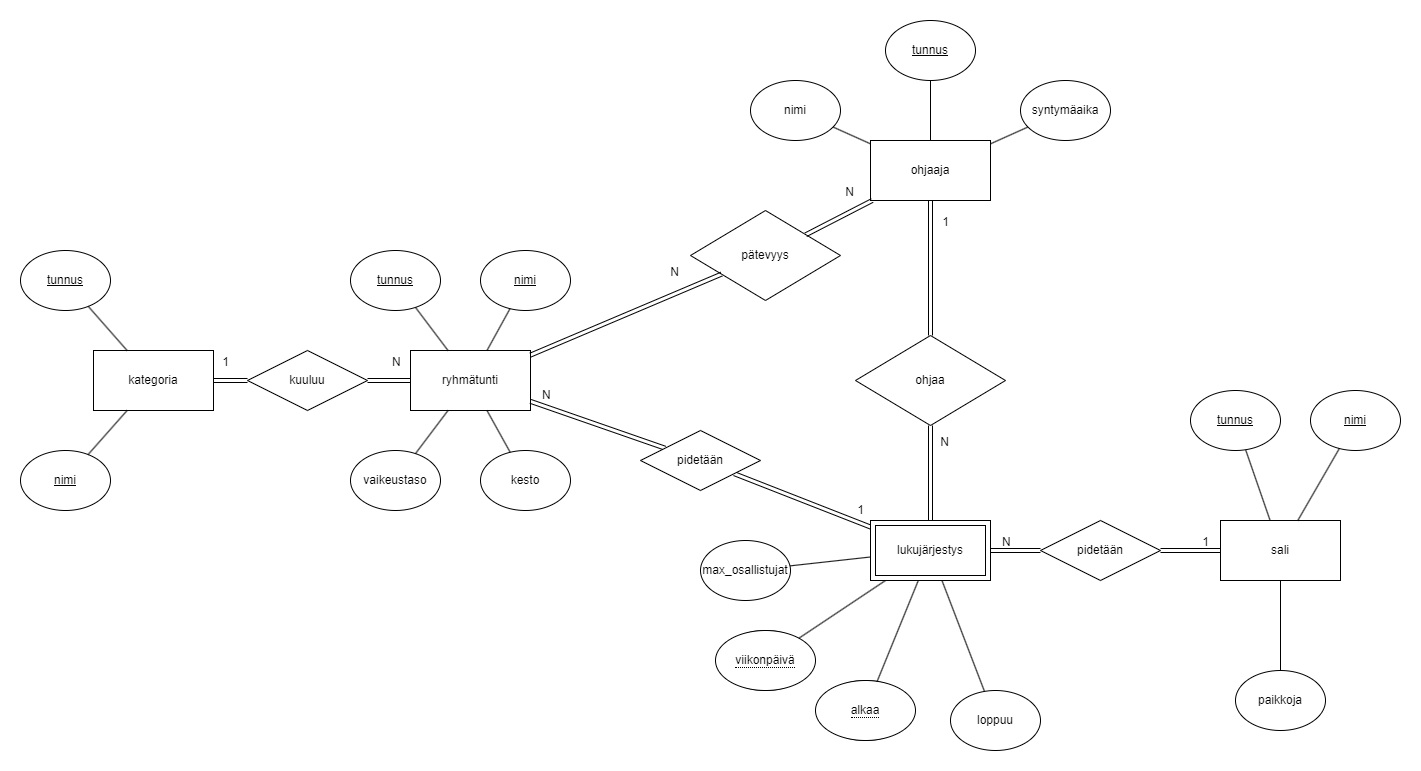

The diagram above was exported from draw.io. Its source (the exported page's mxGraphModel, read from the mxfile embedded in the PNG):
<mxGraphModel dx="2872" dy="2287" grid="1" gridSize="10" guides="1" tooltips="1" connect="1" arrows="1" fold="1" page="1" pageScale="1" pageWidth="827" pageHeight="1169" math="0" shadow="0">
  <root>
    <mxCell id="0" />
    <mxCell id="1" parent="0" />
    <mxCell id="_bvSd32ubLVk9DA3Oi3Z-1" value="ryhmätunti" style="rounded=0;whiteSpace=wrap;html=1;" parent="1" vertex="1">
      <mxGeometry x="-310" y="310" width="120" height="60" as="geometry" />
    </mxCell>
    <mxCell id="_bvSd32ubLVk9DA3Oi3Z-2" value="kategoria" style="rounded=0;whiteSpace=wrap;html=1;" parent="1" vertex="1">
      <mxGeometry x="-627" y="310" width="120" height="60" as="geometry" />
    </mxCell>
    <mxCell id="_bvSd32ubLVk9DA3Oi3Z-3" value="ohjaaja" style="rounded=0;whiteSpace=wrap;html=1;" parent="1" vertex="1">
      <mxGeometry x="150" y="100" width="120" height="60" as="geometry" />
    </mxCell>
    <mxCell id="_bvSd32ubLVk9DA3Oi3Z-5" value="sali" style="rounded=0;whiteSpace=wrap;html=1;" parent="1" vertex="1">
      <mxGeometry x="500" y="480" width="120" height="60" as="geometry" />
    </mxCell>
    <mxCell id="_bvSd32ubLVk9DA3Oi3Z-6" value="&lt;u&gt;tunnus&lt;/u&gt;" style="ellipse;whiteSpace=wrap;html=1;" parent="1" vertex="1">
      <mxGeometry x="-370" y="210" width="90" height="60" as="geometry" />
    </mxCell>
    <mxCell id="_bvSd32ubLVk9DA3Oi3Z-7" value="&lt;u&gt;nimi&lt;/u&gt;" style="ellipse;whiteSpace=wrap;html=1;" parent="1" vertex="1">
      <mxGeometry x="-240" y="210" width="90" height="60" as="geometry" />
    </mxCell>
    <mxCell id="_bvSd32ubLVk9DA3Oi3Z-8" value="kesto" style="ellipse;whiteSpace=wrap;html=1;" parent="1" vertex="1">
      <mxGeometry x="-240" y="410" width="90" height="60" as="geometry" />
    </mxCell>
    <mxCell id="_bvSd32ubLVk9DA3Oi3Z-9" value="vaikeustaso" style="ellipse;whiteSpace=wrap;html=1;" parent="1" vertex="1">
      <mxGeometry x="-370" y="410" width="90" height="60" as="geometry" />
    </mxCell>
    <mxCell id="_bvSd32ubLVk9DA3Oi3Z-10" value="" style="endArrow=none;html=1;rounded=0;" parent="1" source="_bvSd32ubLVk9DA3Oi3Z-9" target="_bvSd32ubLVk9DA3Oi3Z-1" edge="1">
      <mxGeometry width="50" height="50" relative="1" as="geometry">
        <mxPoint x="-230" y="460" as="sourcePoint" />
        <mxPoint x="-180" y="410" as="targetPoint" />
      </mxGeometry>
    </mxCell>
    <mxCell id="_bvSd32ubLVk9DA3Oi3Z-11" value="" style="endArrow=none;html=1;rounded=0;" parent="1" source="_bvSd32ubLVk9DA3Oi3Z-8" target="_bvSd32ubLVk9DA3Oi3Z-1" edge="1">
      <mxGeometry width="50" height="50" relative="1" as="geometry">
        <mxPoint x="20" y="490" as="sourcePoint" />
        <mxPoint x="70" y="440" as="targetPoint" />
      </mxGeometry>
    </mxCell>
    <mxCell id="_bvSd32ubLVk9DA3Oi3Z-12" value="" style="endArrow=none;html=1;rounded=0;" parent="1" source="_bvSd32ubLVk9DA3Oi3Z-6" target="_bvSd32ubLVk9DA3Oi3Z-1" edge="1">
      <mxGeometry width="50" height="50" relative="1" as="geometry">
        <mxPoint x="20" y="490" as="sourcePoint" />
        <mxPoint x="70" y="440" as="targetPoint" />
      </mxGeometry>
    </mxCell>
    <mxCell id="_bvSd32ubLVk9DA3Oi3Z-13" value="" style="endArrow=none;html=1;rounded=0;" parent="1" source="_bvSd32ubLVk9DA3Oi3Z-1" target="_bvSd32ubLVk9DA3Oi3Z-7" edge="1">
      <mxGeometry width="50" height="50" relative="1" as="geometry">
        <mxPoint x="20" y="490" as="sourcePoint" />
        <mxPoint x="70" y="440" as="targetPoint" />
      </mxGeometry>
    </mxCell>
    <mxCell id="_bvSd32ubLVk9DA3Oi3Z-14" value="&lt;u&gt;nimi&lt;/u&gt;" style="ellipse;whiteSpace=wrap;html=1;" parent="1" vertex="1">
      <mxGeometry x="-700" y="410" width="90" height="60" as="geometry" />
    </mxCell>
    <mxCell id="_bvSd32ubLVk9DA3Oi3Z-15" value="&lt;u&gt;tunnus&lt;/u&gt;" style="ellipse;whiteSpace=wrap;html=1;" parent="1" vertex="1">
      <mxGeometry x="-700" y="210" width="90" height="60" as="geometry" />
    </mxCell>
    <mxCell id="_bvSd32ubLVk9DA3Oi3Z-16" value="" style="endArrow=none;html=1;rounded=0;" parent="1" source="_bvSd32ubLVk9DA3Oi3Z-14" target="_bvSd32ubLVk9DA3Oi3Z-2" edge="1">
      <mxGeometry width="50" height="50" relative="1" as="geometry">
        <mxPoint x="-537" y="490" as="sourcePoint" />
        <mxPoint x="-487" y="440" as="targetPoint" />
      </mxGeometry>
    </mxCell>
    <mxCell id="_bvSd32ubLVk9DA3Oi3Z-17" value="" style="endArrow=none;html=1;rounded=0;" parent="1" source="_bvSd32ubLVk9DA3Oi3Z-2" target="_bvSd32ubLVk9DA3Oi3Z-15" edge="1">
      <mxGeometry width="50" height="50" relative="1" as="geometry">
        <mxPoint x="-537" y="490" as="sourcePoint" />
        <mxPoint x="-487" y="440" as="targetPoint" />
      </mxGeometry>
    </mxCell>
    <mxCell id="_bvSd32ubLVk9DA3Oi3Z-18" value="nimi" style="ellipse;whiteSpace=wrap;html=1;" parent="1" vertex="1">
      <mxGeometry x="30" y="40" width="90" height="60" as="geometry" />
    </mxCell>
    <mxCell id="_bvSd32ubLVk9DA3Oi3Z-19" value="&lt;u&gt;tunnus&lt;/u&gt;" style="ellipse;whiteSpace=wrap;html=1;" parent="1" vertex="1">
      <mxGeometry x="165" y="-20" width="90" height="60" as="geometry" />
    </mxCell>
    <mxCell id="_bvSd32ubLVk9DA3Oi3Z-20" value="" style="endArrow=none;html=1;rounded=0;" parent="1" source="_bvSd32ubLVk9DA3Oi3Z-19" target="_bvSd32ubLVk9DA3Oi3Z-3" edge="1">
      <mxGeometry width="50" height="50" relative="1" as="geometry">
        <mxPoint x="465" as="sourcePoint" />
        <mxPoint x="515" y="-50" as="targetPoint" />
      </mxGeometry>
    </mxCell>
    <mxCell id="_bvSd32ubLVk9DA3Oi3Z-21" value="" style="endArrow=none;html=1;rounded=0;" parent="1" source="_bvSd32ubLVk9DA3Oi3Z-18" target="_bvSd32ubLVk9DA3Oi3Z-3" edge="1">
      <mxGeometry width="50" height="50" relative="1" as="geometry">
        <mxPoint x="465" as="sourcePoint" />
        <mxPoint x="515" y="-50" as="targetPoint" />
      </mxGeometry>
    </mxCell>
    <mxCell id="_bvSd32ubLVk9DA3Oi3Z-22" value="syntymäaika" style="ellipse;whiteSpace=wrap;html=1;" parent="1" vertex="1">
      <mxGeometry x="300" y="40" width="90" height="60" as="geometry" />
    </mxCell>
    <mxCell id="_bvSd32ubLVk9DA3Oi3Z-23" value="" style="endArrow=none;html=1;rounded=0;" parent="1" source="_bvSd32ubLVk9DA3Oi3Z-22" target="_bvSd32ubLVk9DA3Oi3Z-3" edge="1">
      <mxGeometry width="50" height="50" relative="1" as="geometry">
        <mxPoint x="465" as="sourcePoint" />
        <mxPoint x="515" y="-50" as="targetPoint" />
      </mxGeometry>
    </mxCell>
    <mxCell id="_bvSd32ubLVk9DA3Oi3Z-32" value="pätevyys" style="rhombus;whiteSpace=wrap;html=1;" parent="1" vertex="1">
      <mxGeometry x="-30" y="170" width="150" height="90" as="geometry" />
    </mxCell>
    <mxCell id="_bvSd32ubLVk9DA3Oi3Z-34" value="viikonpäivä" style="ellipse;whiteSpace=wrap;html=1;" parent="1" vertex="1">
      <mxGeometry y="590" width="90" height="60" as="geometry" />
    </mxCell>
    <mxCell id="_bvSd32ubLVk9DA3Oi3Z-35" value="alkaa" style="ellipse;whiteSpace=wrap;html=1;" parent="1" vertex="1">
      <mxGeometry x="100" y="640" width="90" height="60" as="geometry" />
    </mxCell>
    <mxCell id="_bvSd32ubLVk9DA3Oi3Z-36" value="loppuu" style="ellipse;whiteSpace=wrap;html=1;" parent="1" vertex="1">
      <mxGeometry x="230" y="650" width="90" height="60" as="geometry" />
    </mxCell>
    <mxCell id="_bvSd32ubLVk9DA3Oi3Z-38" value="" style="endArrow=none;html=1;rounded=0;" parent="1" source="_bvSd32ubLVk9DA3Oi3Z-36" target="uSmkR0jeEMEtlkLvggBr-1" edge="1">
      <mxGeometry width="50" height="50" relative="1" as="geometry">
        <mxPoint x="189" y="524.29" as="sourcePoint" />
        <mxPoint x="148.8461538461538" y="530" as="targetPoint" />
      </mxGeometry>
    </mxCell>
    <mxCell id="_bvSd32ubLVk9DA3Oi3Z-39" value="" style="endArrow=none;html=1;rounded=0;" parent="1" source="_bvSd32ubLVk9DA3Oi3Z-34" target="uSmkR0jeEMEtlkLvggBr-1" edge="1">
      <mxGeometry width="50" height="50" relative="1" as="geometry">
        <mxPoint x="189" y="524.29" as="sourcePoint" />
        <mxPoint x="95.35714285714312" y="530" as="targetPoint" />
      </mxGeometry>
    </mxCell>
    <mxCell id="_bvSd32ubLVk9DA3Oi3Z-40" value="max_osallistujat" style="ellipse;whiteSpace=wrap;html=1;" parent="1" vertex="1">
      <mxGeometry x="-20" y="500" width="90" height="60" as="geometry" />
    </mxCell>
    <mxCell id="_bvSd32ubLVk9DA3Oi3Z-41" value="" style="endArrow=none;html=1;rounded=0;" parent="1" source="_bvSd32ubLVk9DA3Oi3Z-40" target="uSmkR0jeEMEtlkLvggBr-1" edge="1">
      <mxGeometry width="50" height="50" relative="1" as="geometry">
        <mxPoint x="29" y="624.29" as="sourcePoint" />
        <mxPoint x="60" y="516.2162162162163" as="targetPoint" />
      </mxGeometry>
    </mxCell>
    <mxCell id="_bvSd32ubLVk9DA3Oi3Z-42" value="&lt;u&gt;nimi&lt;/u&gt;" style="ellipse;whiteSpace=wrap;html=1;" parent="1" vertex="1">
      <mxGeometry x="590" y="350" width="90" height="60" as="geometry" />
    </mxCell>
    <mxCell id="_bvSd32ubLVk9DA3Oi3Z-43" value="&lt;u&gt;tunnus&lt;/u&gt;" style="ellipse;whiteSpace=wrap;html=1;" parent="1" vertex="1">
      <mxGeometry x="470" y="350" width="90" height="60" as="geometry" />
    </mxCell>
    <mxCell id="_bvSd32ubLVk9DA3Oi3Z-44" value="" style="endArrow=none;html=1;rounded=0;" parent="1" source="_bvSd32ubLVk9DA3Oi3Z-5" target="_bvSd32ubLVk9DA3Oi3Z-43" edge="1">
      <mxGeometry width="50" height="50" relative="1" as="geometry">
        <mxPoint x="580" y="515" as="sourcePoint" />
        <mxPoint x="630" y="465" as="targetPoint" />
      </mxGeometry>
    </mxCell>
    <mxCell id="_bvSd32ubLVk9DA3Oi3Z-45" value="" style="endArrow=none;html=1;rounded=0;" parent="1" source="_bvSd32ubLVk9DA3Oi3Z-5" target="_bvSd32ubLVk9DA3Oi3Z-42" edge="1">
      <mxGeometry width="50" height="50" relative="1" as="geometry">
        <mxPoint x="580" y="515" as="sourcePoint" />
        <mxPoint x="630" y="465" as="targetPoint" />
      </mxGeometry>
    </mxCell>
    <mxCell id="_bvSd32ubLVk9DA3Oi3Z-48" value="" style="endArrow=none;html=1;rounded=0;" parent="1" source="_bvSd32ubLVk9DA3Oi3Z-5" target="_bvSd32ubLVk9DA3Oi3Z-47" edge="1">
      <mxGeometry width="50" height="50" relative="1" as="geometry">
        <mxPoint x="570" y="545" as="sourcePoint" />
        <mxPoint x="620" y="595" as="targetPoint" />
      </mxGeometry>
    </mxCell>
    <mxCell id="_bvSd32ubLVk9DA3Oi3Z-47" value="paikkoja" style="ellipse;whiteSpace=wrap;html=1;" parent="1" vertex="1">
      <mxGeometry x="515" y="630" width="90" height="60" as="geometry" />
    </mxCell>
    <mxCell id="_bvSd32ubLVk9DA3Oi3Z-55" value="" style="shape=link;html=1;rounded=0;" parent="1" source="uSmkR0jeEMEtlkLvggBr-5" target="_bvSd32ubLVk9DA3Oi3Z-1" edge="1">
      <mxGeometry relative="1" as="geometry">
        <mxPoint x="-350" y="330" as="sourcePoint" />
        <mxPoint x="-190" y="330" as="targetPoint" />
      </mxGeometry>
    </mxCell>
    <mxCell id="_bvSd32ubLVk9DA3Oi3Z-57" value="1" style="resizable=0;html=1;whiteSpace=wrap;align=right;verticalAlign=bottom;" parent="_bvSd32ubLVk9DA3Oi3Z-55" connectable="0" vertex="1">
      <mxGeometry x="1" relative="1" as="geometry">
        <mxPoint x="-180" y="-10" as="offset" />
      </mxGeometry>
    </mxCell>
    <mxCell id="_bvSd32ubLVk9DA3Oi3Z-58" value="" style="shape=link;html=1;rounded=0;" parent="1" source="_bvSd32ubLVk9DA3Oi3Z-32" target="_bvSd32ubLVk9DA3Oi3Z-3" edge="1">
      <mxGeometry relative="1" as="geometry">
        <mxPoint x="-30" y="240" as="sourcePoint" />
        <mxPoint x="130" y="240" as="targetPoint" />
      </mxGeometry>
    </mxCell>
    <mxCell id="_bvSd32ubLVk9DA3Oi3Z-59" value="N" style="resizable=0;html=1;whiteSpace=wrap;align=right;verticalAlign=bottom;" parent="_bvSd32ubLVk9DA3Oi3Z-58" connectable="0" vertex="1">
      <mxGeometry x="1" relative="1" as="geometry">
        <mxPoint x="-17" as="offset" />
      </mxGeometry>
    </mxCell>
    <mxCell id="_bvSd32ubLVk9DA3Oi3Z-61" value="" style="shape=link;html=1;rounded=0;" parent="1" source="_bvSd32ubLVk9DA3Oi3Z-1" target="_bvSd32ubLVk9DA3Oi3Z-32" edge="1">
      <mxGeometry relative="1" as="geometry">
        <mxPoint x="-100" y="230" as="sourcePoint" />
        <mxPoint x="60" y="230" as="targetPoint" />
      </mxGeometry>
    </mxCell>
    <mxCell id="_bvSd32ubLVk9DA3Oi3Z-62" value="N" style="resizable=0;html=1;whiteSpace=wrap;align=right;verticalAlign=bottom;" parent="_bvSd32ubLVk9DA3Oi3Z-61" connectable="0" vertex="1">
      <mxGeometry x="1" relative="1" as="geometry">
        <mxPoint x="-41" y="6" as="offset" />
      </mxGeometry>
    </mxCell>
    <mxCell id="_bvSd32ubLVk9DA3Oi3Z-65" value="ohjaa" style="rhombus;whiteSpace=wrap;html=1;" parent="1" vertex="1">
      <mxGeometry x="135" y="295" width="150" height="90" as="geometry" />
    </mxCell>
    <mxCell id="_bvSd32ubLVk9DA3Oi3Z-66" value="" style="shape=link;html=1;rounded=0;" parent="1" source="_bvSd32ubLVk9DA3Oi3Z-65" target="_bvSd32ubLVk9DA3Oi3Z-3" edge="1">
      <mxGeometry relative="1" as="geometry">
        <mxPoint x="190" y="260" as="sourcePoint" />
        <mxPoint x="350" y="270" as="targetPoint" />
      </mxGeometry>
    </mxCell>
    <mxCell id="_bvSd32ubLVk9DA3Oi3Z-67" value="1" style="resizable=0;html=1;whiteSpace=wrap;align=right;verticalAlign=bottom;" parent="_bvSd32ubLVk9DA3Oi3Z-66" connectable="0" vertex="1">
      <mxGeometry x="1" relative="1" as="geometry">
        <mxPoint x="20" y="30" as="offset" />
      </mxGeometry>
    </mxCell>
    <mxCell id="_bvSd32ubLVk9DA3Oi3Z-68" value="" style="shape=link;html=1;rounded=0;" parent="1" source="_bvSd32ubLVk9DA3Oi3Z-65" target="uSmkR0jeEMEtlkLvggBr-1" edge="1">
      <mxGeometry relative="1" as="geometry">
        <mxPoint x="-10" y="390" as="sourcePoint" />
        <mxPoint x="127.27272727272702" y="470" as="targetPoint" />
      </mxGeometry>
    </mxCell>
    <mxCell id="_bvSd32ubLVk9DA3Oi3Z-69" value="N" style="resizable=0;html=1;whiteSpace=wrap;align=right;verticalAlign=bottom;" parent="_bvSd32ubLVk9DA3Oi3Z-68" connectable="0" vertex="1">
      <mxGeometry x="1" relative="1" as="geometry">
        <mxPoint x="20" y="-70" as="offset" />
      </mxGeometry>
    </mxCell>
    <mxCell id="_bvSd32ubLVk9DA3Oi3Z-70" value="" style="shape=link;html=1;rounded=0;" parent="1" source="uSmkR0jeEMEtlkLvggBr-9" target="uSmkR0jeEMEtlkLvggBr-1" edge="1">
      <mxGeometry relative="1" as="geometry">
        <mxPoint x="-140" y="610" as="sourcePoint" />
        <mxPoint x="60" y="474.0540540540542" as="targetPoint" />
      </mxGeometry>
    </mxCell>
    <mxCell id="_bvSd32ubLVk9DA3Oi3Z-71" value="1" style="resizable=0;html=1;whiteSpace=wrap;align=right;verticalAlign=bottom;" parent="_bvSd32ubLVk9DA3Oi3Z-70" connectable="0" vertex="1">
      <mxGeometry x="1" relative="1" as="geometry">
        <mxPoint x="-5" y="-8" as="offset" />
      </mxGeometry>
    </mxCell>
    <mxCell id="_bvSd32ubLVk9DA3Oi3Z-72" value="" style="shape=link;html=1;rounded=0;" parent="1" source="uSmkR0jeEMEtlkLvggBr-37" target="_bvSd32ubLVk9DA3Oi3Z-5" edge="1">
      <mxGeometry relative="1" as="geometry">
        <mxPoint x="460" y="510" as="sourcePoint" />
        <mxPoint x="500" y="500" as="targetPoint" />
      </mxGeometry>
    </mxCell>
    <mxCell id="_bvSd32ubLVk9DA3Oi3Z-74" value="1" style="resizable=0;html=1;whiteSpace=wrap;align=right;verticalAlign=bottom;" parent="_bvSd32ubLVk9DA3Oi3Z-72" connectable="0" vertex="1">
      <mxGeometry x="1" relative="1" as="geometry">
        <mxPoint x="-10" as="offset" />
      </mxGeometry>
    </mxCell>
    <mxCell id="uSmkR0jeEMEtlkLvggBr-3" value="&lt;span style=&quot;border-bottom: 1px dotted&quot;&gt;viikonpäivä&lt;/span&gt;" style="ellipse;whiteSpace=wrap;html=1;align=center;" parent="1" vertex="1">
      <mxGeometry x="-5" y="590" width="100" height="60" as="geometry" />
    </mxCell>
    <mxCell id="uSmkR0jeEMEtlkLvggBr-4" value="&lt;span style=&quot;border-bottom: 1px dotted&quot;&gt;alkaa&lt;br&gt;&lt;/span&gt;" style="ellipse;whiteSpace=wrap;html=1;align=center;" parent="1" vertex="1">
      <mxGeometry x="95" y="640" width="100" height="60" as="geometry" />
    </mxCell>
    <mxCell id="uSmkR0jeEMEtlkLvggBr-6" value="" style="shape=link;html=1;rounded=0;" parent="1" source="_bvSd32ubLVk9DA3Oi3Z-2" target="uSmkR0jeEMEtlkLvggBr-5" edge="1">
      <mxGeometry relative="1" as="geometry">
        <mxPoint x="-507" y="340" as="sourcePoint" />
        <mxPoint x="-310" y="340" as="targetPoint" />
      </mxGeometry>
    </mxCell>
    <mxCell id="uSmkR0jeEMEtlkLvggBr-7" value="N" style="resizable=0;html=1;whiteSpace=wrap;align=left;verticalAlign=bottom;" parent="uSmkR0jeEMEtlkLvggBr-6" connectable="0" vertex="1">
      <mxGeometry x="-1" relative="1" as="geometry">
        <mxPoint x="177" y="-10" as="offset" />
      </mxGeometry>
    </mxCell>
    <mxCell id="uSmkR0jeEMEtlkLvggBr-5" value="kuuluu" style="shape=rhombus;perimeter=rhombusPerimeter;whiteSpace=wrap;html=1;align=center;" parent="1" vertex="1">
      <mxGeometry x="-473" y="310" width="120" height="60" as="geometry" />
    </mxCell>
    <mxCell id="uSmkR0jeEMEtlkLvggBr-10" value="" style="shape=link;html=1;rounded=0;" parent="1" source="_bvSd32ubLVk9DA3Oi3Z-1" target="uSmkR0jeEMEtlkLvggBr-9" edge="1">
      <mxGeometry relative="1" as="geometry">
        <mxPoint x="-190" y="366" as="sourcePoint" />
        <mxPoint x="-70" y="360" as="targetPoint" />
      </mxGeometry>
    </mxCell>
    <mxCell id="uSmkR0jeEMEtlkLvggBr-9" value="pidetään" style="shape=rhombus;perimeter=rhombusPerimeter;whiteSpace=wrap;html=1;align=center;" parent="1" vertex="1">
      <mxGeometry x="-80" y="390" width="120" height="60" as="geometry" />
    </mxCell>
    <mxCell id="uSmkR0jeEMEtlkLvggBr-36" value="" style="endArrow=none;html=1;rounded=0;" parent="1" source="_bvSd32ubLVk9DA3Oi3Z-35" target="uSmkR0jeEMEtlkLvggBr-1" edge="1">
      <mxGeometry width="50" height="50" relative="1" as="geometry">
        <mxPoint x="133" y="640" as="sourcePoint" />
        <mxPoint x="122.64705882352928" y="530" as="targetPoint" />
      </mxGeometry>
    </mxCell>
    <mxCell id="uSmkR0jeEMEtlkLvggBr-1" value="lukujärjestys" style="shape=ext;margin=3;double=1;whiteSpace=wrap;html=1;align=center;" parent="1" vertex="1">
      <mxGeometry x="150" y="480" width="120" height="60" as="geometry" />
    </mxCell>
    <mxCell id="uSmkR0jeEMEtlkLvggBr-38" value="" style="shape=link;html=1;rounded=0;" parent="1" source="uSmkR0jeEMEtlkLvggBr-1" target="uSmkR0jeEMEtlkLvggBr-37" edge="1">
      <mxGeometry relative="1" as="geometry">
        <mxPoint x="270" y="510" as="sourcePoint" />
        <mxPoint x="470" y="510" as="targetPoint" />
      </mxGeometry>
    </mxCell>
    <mxCell id="uSmkR0jeEMEtlkLvggBr-39" value="N" style="resizable=0;html=1;whiteSpace=wrap;align=left;verticalAlign=bottom;" parent="uSmkR0jeEMEtlkLvggBr-38" connectable="0" vertex="1">
      <mxGeometry x="-1" relative="1" as="geometry">
        <mxPoint x="10" as="offset" />
      </mxGeometry>
    </mxCell>
    <mxCell id="uSmkR0jeEMEtlkLvggBr-41" value="N" style="resizable=0;html=1;whiteSpace=wrap;align=left;verticalAlign=bottom;" parent="uSmkR0jeEMEtlkLvggBr-38" connectable="0" vertex="1">
      <mxGeometry x="-1" relative="1" as="geometry">
        <mxPoint x="-450" y="-147" as="offset" />
      </mxGeometry>
    </mxCell>
    <mxCell id="uSmkR0jeEMEtlkLvggBr-37" value="pidetään" style="shape=rhombus;perimeter=rhombusPerimeter;whiteSpace=wrap;html=1;align=center;" parent="1" vertex="1">
      <mxGeometry x="320" y="480" width="120" height="60" as="geometry" />
    </mxCell>
  </root>
</mxGraphModel>